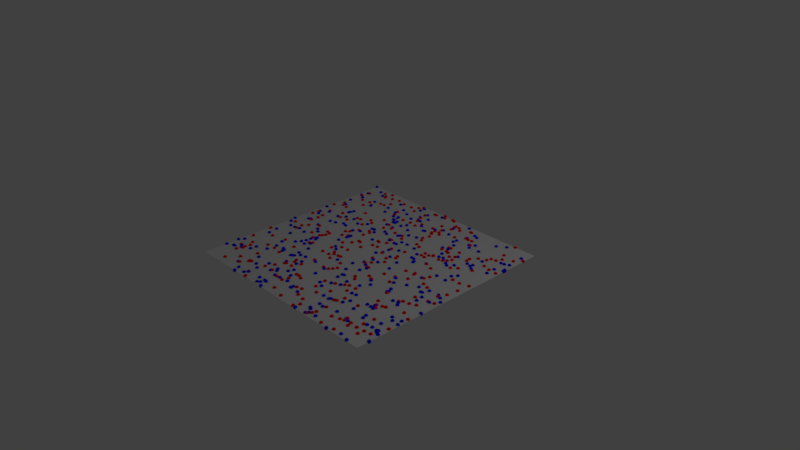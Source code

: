 # Source: ffl.blend  (saved by Blender 2.79.0; exported with 4.5.12 LTS)
import bpy
from mathutils import Matrix  # noqa: F401  (used for matrix-valued properties, if any)

bpy.ops.wm.read_factory_settings(use_empty=True)
scene = bpy.context.scene
scene.name = 'Scene'

# ---- collections
col_collection_1 = bpy.data.collections.new('Collection 1'); scene.collection.children.link(col_collection_1)

# ---- materials (node trees are filled in below, after node groups)
mat_mol_x1_mat = bpy.data.materials.new('mol_X1_mat')
mat_mol_x1_mat.alpha_threshold = 0.0
mat_mol_x1_mat.use_transparent_shadow = False
mat_mol_x1_mat.diffuse_color = (1.0, 0.0, 0.0, 1.0)
mat_mol_x1_mat.roughness = 0.5
mat_mol_x2_mat = bpy.data.materials.new('mol_X2_mat')
mat_mol_x2_mat.alpha_threshold = 0.0
mat_mol_x2_mat.use_transparent_shadow = False
mat_mol_x2_mat.diffuse_color = (0.0, 0.0, 1.0, 1.0)
mat_mol_x2_mat.roughness = 0.5
mat_mol_z1_mat = bpy.data.materials.new('mol_Z1_mat')
mat_mol_z1_mat.alpha_threshold = 0.0
mat_mol_z1_mat.use_transparent_shadow = False
mat_mol_z1_mat.diffuse_color = (0.0, 1.0, 0.0, 1.0)
mat_mol_z1_mat.roughness = 0.5
mat_mol_y2_mat = bpy.data.materials.new('mol_Y2_mat')
mat_mol_y2_mat.alpha_threshold = 0.0
mat_mol_y2_mat.use_transparent_shadow = False
mat_mol_y2_mat.diffuse_color = (0.0, 1.0, 1.0, 1.0)
mat_mol_y2_mat.roughness = 0.5
mat_mol_z2_mat = bpy.data.materials.new('mol_Z2_mat')
mat_mol_z2_mat.alpha_threshold = 0.0
mat_mol_z2_mat.use_transparent_shadow = False
mat_mol_z2_mat.diffuse_color = (1.0, 0.0, 1.0, 1.0)
mat_mol_z2_mat.roughness = 0.5

# ---- material node trees

# ---- world
world_world = bpy.data.worlds.new('World'); scene.world = world_world
world_world.color = (0.05088, 0.05088, 0.05088)
world_world.use_sun_shadow = False
world_world.sun_shadow_jitter_overblur = 0.0
world_world.cycles.sampling_method = 'MANUAL'

# ---- cameras
cam_camera = bpy.data.cameras.new('Camera')
cam_camera.clip_end = 100.0
cam_camera.lens = 35.0
cam_camera.sensor_width = 32.0
cam_camera.sensor_height = 18.0
cam_camera.ortho_scale = 7.314
cam_camera.dof.focus_distance = 0.0
cam_camera.dof.aperture_fstop = 128.0

# ---- lights
light_lamp = bpy.data.lights.new('Lamp', 'POINT')
light_lamp.transmission_factor = 0.0
light_lamp.cutoff_distance = 30.0
light_lamp.energy = 100.0
light_lamp.shadow_buffer_clip_start = 1.001
light_lamp.shadow_soft_size = 0.1
light_lamp.shadow_maximum_resolution = 0.006
light_lamp.use_absolute_resolution = True

# ---- meshes
me_mol_x1_pos = bpy.data.meshes.new('mol_X1_pos')
me_mol_x1_pos.from_pydata([(0.783, 0.8569, 0.0), (-0.4456, 0.2902, 0.0), (0.4355, -0.384, 0.0), (-0.1748, 0.3121, 0.0), (1.156, 0.9644, 0.0), (-1.46, 0.6191, 0.0), (1.071, -0.7427, 0.0), (-0.01278, -0.5923, 0.0), (-0.1676, 0.9859, 0.0), (1.205, 0.2917, 0.0), (-1.066, 0.03621, 0.0), (-1.263, -0.6051, 0.0), (-0.406, 0.9857, 0.0), (-0.2229, -1.217, 0.0), (0.1009, 0.1304, 0.0), (-0.4159, 0.629, 0.0), (-0.6812, -1.391, 0.0), (0.5809, -1.46, 0.0), (-1.286, -1.164, 0.0), (-0.4771, -0.8343, 0.0), (0.4459, -0.7111, 0.0), (-1.151, 0.5211, 0.0), (1.04, -0.8207, 0.0), (-0.2955, -0.3394, 0.0), (-0.7921, -0.01375, 0.0), (-0.6446, -1.166, 0.0), (-0.3464, -0.6172, 0.0), (-1.24, -0.1351, 0.0), (-0.8137, -0.1152, 0.0), (-1.229, -0.2265, 0.0), (-0.7706, -0.3717, 0.0), (-1.183, -0.05846, 0.0), (0.5179, -0.8103, 0.0), (-0.9438, 1.123, 0.0), (-1.156, 0.9085, 0.0), (-1.114, 1.443, 0.0), (0.7688, 0.6846, 0.0), (0.1157, -1.175, 0.0), (0.4954, 0.4525, 0.0), (0.3573, 1.317, 0.0), (-0.2261, -0.3282, 0.0), (1.457, 0.7892, 0.0), (1.407, 1.186, 0.0), (0.83, -1.301, 0.0), (0.6116, 0.5487, 0.0), (0.05644, 1.104, 0.0), (0.2402, 0.6203, 0.0), (1.437, -0.2625, 0.0), (-0.7066, 0.6574, 0.0), (-1.014, 1.35, 0.0), (-0.4327, 0.3903, 0.0), (-1.443, -0.7873, 0.0), (-1.07, -1.247, 0.0), (-0.1428, 0.1864, 0.0), (-0.3859, 0.03831, 0.0), (-0.371, -0.8089, 0.0), (-0.822, -0.8195, 0.0), (-0.96, -1.335, 0.0), (-0.06253, 0.1986, 0.0), (0.6355, -1.366, 0.0), (-1.079, 0.991, 0.0), (-0.59, -1.056, 0.0), (-0.5051, 1.298, 0.0), (0.5251, -0.2169, 0.0), (-1.351, 0.7017, 0.0), (1.223, 1.22, 0.0), (-0.2218, 1.427, 0.0), (1.102, -1.291, 0.0), (-0.3011, 1.309, 0.0), (0.6331, -0.9416, 0.0), (0.8793, -0.4999, 0.0), (0.7273, 0.5307, 0.0), (0.314, 0.5902, 0.0), (0.7028, 0.3384, 0.0), (-1.124, 1.31, 0.0), (0.5924, 0.8581, 0.0), (-1.427, 0.3098, 0.0), (1.484, 1.281, 0.0), (1.403, -0.01422, 0.0), (-0.1247, -0.6486, 0.0), (-1.289, 0.2721, 0.0), (0.19, -1.287, 0.0), (-0.8908, -1.242, 0.0), (-0.05395, -0.4371, 0.0), (-0.7923, -0.0748, 0.0), (0.292, -0.8047, 0.0), (-0.06567, 0.648, 0.0), (1.424, 0.1448, 0.0), (-0.04651, -0.6351, 0.0), (-0.05956, 0.3585, 0.0), (0.7741, 0.06962, 0.0), (0.9937, 0.766, 0.0), (-0.3335, -1.211, 0.0), (0.2503, 1.265, 0.0), (0.04065, -1.192, 0.0), (-0.488, 1.467, 0.0), (0.5664, 0.517, 0.0), (1.211, -0.9957, 0.0), (0.2727, -0.2526, 0.0), (1.246, 1.039, 0.0), (-0.2083, 0.03623, 0.0), (-0.8474, 0.002777, 0.0), (-0.3517, 0.1321, 0.0), (-0.4301, 0.744, 0.0), (0.3276, 0.1613, 0.0), (-1.294, 1.016, 0.0), (1.299, -1.317, 0.0), (0.6192, 1.201, 0.0), (0.8515, 0.6472, 0.0), (1.471, -0.7182, 0.0), (1.32, -0.4391, 0.0), (0.3062, -0.008425, 0.0), (0.6534, 0.02911, 0.0), (0.1827, -1.015, 0.0), (-1.28, 0.1847, 0.0), (1.153, -0.4919, 0.0), (-0.9582, -0.7959, 0.0), (-0.1585, -1.006, 0.0), (-0.3375, -0.2982, 0.0), (-1.402, 0.7668, 0.0), (1.404, -1.22, 0.0), (0.1844, 1.149, 0.0), (1.282, 1.116, 0.0), (0.1648, 0.8057, 0.0), (-0.4587, -0.2475, 0.0), (-0.731, -0.3431, 0.0), (-0.2524, -0.4422, 0.0), (0.2492, -0.2578, 0.0), (0.2974, -1.098, 0.0), (0.8212, 0.5889, 0.0), (0.6748, 1.21, 0.0), (0.5233, -0.428, 0.0), (-0.4732, 0.4226, 0.0), (-1.22, 1.395, 0.0), (-0.1947, 1.43, 0.0), (0.1361, 1.0, 0.0), (-0.8528, -0.2484, 0.0), (-0.5032, -1.162, 0.0), (0.2485, 1.031, 0.0), (0.9383, -1.268, 0.0), (-0.8087, -0.5927, 0.0), (1.214, 0.63, 0.0), (-0.7655, 1.351, 0.0), (0.3423, -1.476, 0.0), (-1.392, -0.1256, 0.0), (0.3779, -1.401, 0.0), (1.238, -0.4758, 0.0), (0.2455, 0.07106, 0.0), (0.4914, 1.389, 0.0), (-0.5403, -0.9415, 0.0), (1.468, -1.009, 0.0), (0.5793, -1.057, 0.0), (-0.898, 1.379, 0.0), (0.8497, -1.47, 0.0), (0.8197, 0.2957, 0.0), (0.7846, 0.03961, 0.0), (-0.2446, 1.111, 0.0), (1.117, -0.528, 0.0), (-0.4243, -0.9246, 0.0), (0.984, -1.199, 0.0), (-0.9284, 0.7518, 0.0), (-0.2649, -0.1373, 0.0), (-0.5738, 0.1321, 0.0), (0.9882, 0.8263, 0.0), (0.5573, 0.4447, 0.0), (0.6436, 0.7621, 0.0), (1.052, 0.546, 0.0), (0.104, 0.2955, 0.0), (0.2025, 0.7446, 0.0), (-0.4662, -0.05306, 0.0), (-0.4577, -0.3936, 0.0), (1.111, -0.7254, 0.0), (0.4955, 0.5224, 0.0), (0.625, 0.8619, 0.0), (0.01508, -0.5417, 0.0), (-0.2776, 1.001, 0.0), (-0.2082, -1.008, 0.0), (0.9975, -0.77, 0.0), (-0.1944, 0.6377, 0.0), (-0.6224, 1.354, 0.0), (0.1174, -0.04575, 0.0), (-0.1981, -1.135, 0.0), (0.7128, -0.3007, 0.0), (-1.243, -0.9755, 0.0), (-1.258, -1.045, 0.0), (0.09605, 1.24, 0.0), (-1.091, -0.8037, 0.0), (0.8245, 0.7321, 0.0), (0.8651, -0.9378, 0.0), (-1.144, 1.341, 0.0), (0.07253, 1.48, 0.0), (0.7845, 0.5475, 0.0), (1.052, -1.452, 0.0), (1.058, 0.9166, 0.0), (-1.443, 0.2191, 0.0), (0.5021, -0.4126, 0.0), (1.238, 0.8244, 0.0), (0.06606, -1.448, 0.0), (-0.5257, -0.9314, 0.0), (0.1991, 1.078, 0.0), (-0.01153, 0.5862, 0.0), (0.6058, 0.5591, 0.0), (1.311, -1.234, 0.0), (-0.5325, 1.417, 0.0), (-1.387, 1.242, 0.0), (0.2015, -0.1398, 0.0), (-0.1316, 1.08, 0.0), (-0.8673, -1.221, 0.0), (1.341, -0.6539, 0.0), (-1.072, 0.4133, 0.0), (0.2377, 1.335, 0.0), (-0.9777, -0.1641, 0.0), (-1.337, 0.4456, 0.0), (0.6188, -1.414, 0.0), (1.198, -1.244, 0.0), (-0.09687, -1.03, 0.0), (-0.3725, -0.1451, 0.0), (1.355, -0.1206, 0.0), (1.201, -1.143, 0.0), (-0.2895, 1.209, 0.0), (0.196, 0.8974, 0.0), (1.318, 0.286, 0.0), (0.946, -0.696, 0.0), (0.5688, 1.21, 0.0), (-1.469, -0.4857, 0.0), (0.1384, 1.062, 0.0), (-1.412, 1.109, 0.0), (0.1574, -0.8552, 0.0), (0.1469, -0.2001, 0.0), (0.3227, -0.5152, 0.0), (1.122, -0.06601, 0.0), (0.9933, -1.248, 0.0), (0.6694, -0.1689, 0.0), (1.443, 0.3232, 0.0), (-1.29, 0.07442, 0.0), (-1.248, -1.089, 0.0), (0.3008, 1.364, 0.0), (0.5104, 1.386, 0.0), (0.609, -1.041, 0.0), (-0.9046, 1.212, 0.0), (-0.6178, 1.02, 0.0), (-0.1863, -0.3218, 0.0), (0.5512, -0.7036, 0.0), (0.2367, 1.375, 0.0), (-0.04742, 1.447, 0.0), (0.3954, -0.7413, 0.0), (-0.6398, 0.08205, 0.0), (-0.6369, 0.6096, 0.0), (0.2851, 0.3582, 0.0), (0.938, 0.06089, 0.0), (0.3075, -1.308, 0.0), (-0.3437, -0.3865, 0.0), (0.6836, 0.7508, 0.0), (-1.346, -1.048, 0.0), (-0.3161, 0.1223, 0.0), (-1.271, 0.6888, 0.0), (-0.6906, 0.185, 0.0), (0.3918, -0.9608, 0.0), (-1.012, 1.116, 0.0), (-1.198, -1.394, 0.0), (0.7402, 1.107, 0.0), (1.35, -0.2801, 0.0), (0.3705, -0.5616, 0.0), (0.1573, 0.9735, 0.0), (-0.6466, 0.228, 0.0), (1.18, -0.3236, 0.0), (-0.076, 0.4612, 0.0), (-0.5908, 0.3401, 0.0), (-0.1355, -1.395, 0.0), (-0.5014, -0.7869, 0.0), (-0.3256, 0.6912, 0.0), (-0.898, -1.221, 0.0), (-1.29, -0.9061, 0.0), (0.6354, -1.221, 0.0), (0.9791, 0.4835, 0.0), (-0.8284, 0.5764, 0.0), (0.3095, 0.2093, 0.0), (0.4442, 1.125, 0.0), (0.1104, 1.468, 0.0), (-0.08802, 1.499, 0.0), (0.964, 0.1358, 0.0), (1.185, 1.488, 0.0), (-0.8707, -1.216, 0.0), (-0.6953, 0.4851, 0.0), (-0.8863, 0.5686, 0.0), (1.341, 0.7969, 0.0), (-0.5833, 0.7961, 0.0), (-1.161, 1.04, 0.0), (1.178, 1.025, 0.0), (-0.985, -1.042, 0.0), (-0.6145, -1.483, 0.0), (-0.9491, 0.4299, 0.0), (1.031, -0.03577, 0.0), (0.5579, 0.7641, 0.0), (-0.8355, -0.1443, 0.0), (-0.6484, 1.108, 0.0), (0.8129, -0.08907, 0.0), (-1.048, -0.5529, 0.0), (-0.1468, 0.3017, 0.0), (1.087, -1.233, 0.0)], [], [])
me_mol_x1_pos.use_remesh_preserve_volume = False
me_mol_x1_pos.use_remesh_preserve_attributes = False
me_mol_x1_pos.use_mirror_vertex_groups = False
me_mol_x1_pos.update()
me_mol_x1_shape = bpy.data.meshes.new('mol_X1_shape')
me_mol_x1_shape.from_pydata([(0.0, 0.0, -0.025), (0.01809, -0.01314, -0.01118), (-0.00691, -0.02127, -0.01118), (-0.02236, 0.0, -0.01118), (-0.00691, 0.02127, -0.01118), (0.01809, 0.01314, -0.01118), (0.00691, -0.02127, 0.01118), (-0.01809, -0.01314, 0.01118), (-0.01809, 0.01314, 0.01118), (0.00691, 0.02127, 0.01118), (0.02236, 0.0, 0.01118), (0.0, 0.0, 0.025), (-0.004062, -0.0125, -0.02127), (0.01063, -0.007725, -0.02127), (0.00657, -0.02022, -0.01314), (0.01063, 0.007725, -0.02127), (0.02127, 0.0, -0.01314), (-0.01314, 0.0, -0.02127), (-0.0172, -0.0125, -0.01314), (-0.004062, 0.0125, -0.02127), (-0.0172, 0.0125, -0.01314), (0.00657, 0.02022, -0.01314), (0.02378, 0.007725, 0.0), (0.02378, -0.007725, 0.0), (0.01469, -0.02022, 0.0), (0.0, -0.025, 0.0), (-0.01469, -0.02022, 0.0), (-0.02378, -0.007725, 0.0), (-0.02378, 0.007725, 0.0), (-0.01469, 0.02022, 0.0), (0.0, 0.025, 0.0), (0.01469, 0.02022, 0.0), (0.0172, -0.0125, 0.01314), (-0.00657, -0.02022, 0.01314), (-0.02127, 0.0, 0.01314), (-0.00657, 0.02022, 0.01314), (0.0172, 0.0125, 0.01314), (0.01314, 0.0, 0.02127), (0.004062, -0.0125, 0.02127), (-0.01063, -0.007725, 0.02127), (-0.01063, 0.007725, 0.02127), (0.004062, 0.0125, 0.02127)], [], [(14, 2, 12), (12, 13, 14), (1, 14, 13), (12, 0, 13), (16, 1, 13), (13, 15, 16), (5, 16, 15), (13, 0, 15), (18, 3, 17), (17, 12, 18), (2, 18, 12), (17, 0, 12), (20, 4, 19), (19, 17, 20), (3, 20, 17), (19, 0, 17), (21, 5, 15), (15, 19, 21), (4, 21, 19), (15, 0, 19), (23, 1, 16), (16, 22, 23), (10, 23, 22), (22, 16, 5), (25, 2, 14), (14, 24, 25), (6, 25, 24), (24, 14, 1), (27, 3, 18), (18, 26, 27), (7, 27, 26), (26, 18, 2), (29, 4, 20), (20, 28, 29), (8, 29, 28), (28, 20, 3), (31, 5, 21), (21, 30, 31), (9, 31, 30), (30, 21, 4), (32, 6, 24), (24, 23, 32), (10, 32, 23), (23, 24, 1), (33, 7, 26), (26, 25, 33), (6, 33, 25), (25, 26, 2), (34, 8, 28), (28, 27, 34), (7, 34, 27), (27, 28, 3), (35, 9, 30), (30, 29, 35), (8, 35, 29), (29, 30, 4), (36, 10, 22), (22, 31, 36), (9, 36, 31), (31, 22, 5), (38, 6, 32), (32, 37, 38), (11, 38, 37), (37, 32, 10), (39, 7, 33), (33, 38, 39), (11, 39, 38), (38, 33, 6), (40, 8, 34), (34, 39, 40), (11, 40, 39), (39, 34, 7), (41, 9, 35), (35, 40, 41), (11, 41, 40), (40, 35, 8), (37, 10, 36), (36, 41, 37), (11, 37, 41), (41, 36, 9)])
me_mol_x1_shape.materials.append(mat_mol_x1_mat)
me_mol_x1_shape.use_remesh_preserve_volume = False
me_mol_x1_shape.use_remesh_preserve_attributes = False
me_mol_x1_shape.use_mirror_vertex_groups = False
me_mol_x1_shape.update()
me_mol_x2_pos = bpy.data.meshes.new('mol_X2_pos')
me_mol_x2_pos.from_pydata([(0.2501, -0.07512, 0.0), (-0.8988, -1.085, 0.0), (1.14, -0.1936, 0.0), (0.6994, -1.431, 0.0), (-1.315, 0.4131, 0.0), (0.4377, 0.4303, 0.0), (0.156, -0.07117, 0.0), (1.124, 0.7381, 0.0), (1.132, 0.3416, 0.0), (1.116, 0.6951, 0.0), (-0.643, 0.2732, 0.0), (-1.441, 1.124, 0.0), (1.245, -0.3626, 0.0), (0.6464, 0.6748, 0.0), (0.6955, -0.183, 0.0), (1.307, -1.482, 0.0), (-0.7943, 1.308, 0.0), (1.497, -1.326, 0.0), (-1.307, 1.39, 0.0), (0.8598, -0.4781, 0.0), (-0.8959, 0.5133, 0.0), (-1.151, -0.9461, 0.0), (-1.076, 0.234, 0.0), (-0.4583, 1.374, 0.0), (-0.5849, 0.9706, 0.0), (-0.3204, -1.384, 0.0), (-1.345, -0.2412, 0.0), (0.0374, 0.9685, 0.0), (-0.6557, 1.072, 0.0), (0.4219, 0.08945, 0.0), (0.5272, -1.232, 0.0), (0.6669, -0.7957, 0.0), (-0.2674, 1.14, 0.0), (-1.318, 0.08811, 0.0), (1.467, -1.17, 0.0), (-0.7357, -0.3789, 0.0), (1.03, -1.23, 0.0), (0.5631, -1.469, 0.0), (-0.1546, -1.187, 0.0), (-0.3791, -1.211, 0.0), (-0.3452, -1.034, 0.0), (1.179, 0.4079, 0.0), (-0.3963, -1.463, 0.0), (-1.32, -1.057, 0.0), (-0.4178, 0.8423, 0.0), (1.472, -0.8763, 0.0), (0.2223, -0.9598, 0.0), (-0.4044, 0.4468, 0.0), (0.7366, 0.6062, 0.0), (-0.459, 0.7307, 0.0), (-0.2981, -0.641, 0.0), (-0.5577, 0.3329, 0.0), (0.1076, 1.098, 0.0), (0.5114, -1.357, 0.0), (0.8486, -0.4025, 0.0), (-0.5448, 0.08242, 0.0), (-0.3199, -0.9653, 0.0), (0.5291, -1.066, 0.0), (0.6015, 1.35, 0.0), (0.09628, 0.1492, 0.0), (-0.5605, -0.8997, 0.0), (0.6834, -1.016, 0.0), (1.488, 0.9231, 0.0), (0.7957, -1.193, 0.0), (-0.4222, -0.7633, 0.0), (0.6055, -0.5147, 0.0), (-0.2879, -1.486, 0.0), (-0.5166, 0.9055, 0.0), (0.9043, 0.4943, 0.0), (-1.189, -0.2087, 0.0), (1.106, 1.414, 0.0), (0.1406, -0.9179, 0.0), (-1.484, -1.181, 0.0), (0.7777, 1.05, 0.0), (1.429, 1.315, 0.0), (1.327, -0.9966, 0.0), (0.249, -0.8318, 0.0), (0.1867, -0.679, 0.0), (-0.6652, -1.092, 0.0), (-0.6507, 0.5442, 0.0), (0.5337, -0.6252, 0.0), (-0.3604, -1.374, 0.0), (0.7909, 1.15, 0.0), (-0.1069, 0.6076, 0.0), (-0.2964, 0.8395, 0.0), (-1.453, -0.1538, 0.0), (0.1826, -0.6025, 0.0), (-0.5042, 1.153, 0.0), (0.01847, 0.9592, 0.0), (-1.394, -1.133, 0.0), (0.3034, 0.5133, 0.0), (-0.8018, -0.2124, 0.0), (1.379, 0.8523, 0.0), (1.234, -0.2669, 0.0), (0.1039, 0.2476, 0.0), (-1.492, 1.476, 0.0), (-0.6808, -1.265, 0.0), (-0.448, -0.1899, 0.0), (-0.9916, -0.7365, 0.0), (-0.4231, 0.8902, 0.0), (0.2706, -0.2815, 0.0), (0.2545, 1.296, 0.0), (0.1604, 0.522, 0.0), (-1.371, -0.5812, 0.0), (1.477, 0.9377, 0.0), (-0.8115, -0.2262, 0.0), (-0.978, -1.341, 0.0), (0.5265, 1.078, 0.0), (-0.7737, 0.9821, 0.0), (-0.4882, -0.6524, 0.0), (-0.0005407, -1.214, 0.0), (-1.357, 1.073, 0.0), (-1.41, 1.225, 0.0), (0.9101, 0.05083, 0.0), (1.48, -0.5228, 0.0), (-0.831, -0.7354, 0.0), (1.161, -0.1876, 0.0), (0.9316, 1.059, 0.0), (-0.4938, 0.9021, 0.0), (0.2505, 0.1335, 0.0), (0.536, 0.7995, 0.0), (-1.028, 0.4802, 0.0), (-1.16, -0.3901, 0.0), (0.5973, -1.244, 0.0), (0.4923, 0.3192, 0.0), (0.7205, -0.9323, 0.0), (-1.105, 0.04485, 0.0), (-0.4621, 0.5041, 0.0), (-0.4544, 0.8457, 0.0), (-0.8699, -0.4238, 0.0), (0.4534, 0.3212, 0.0), (-0.6295, 1.208, 0.0), (-0.9914, 0.2596, 0.0), (0.194, -0.231, 0.0), (-1.392, -0.4441, 0.0), (1.467, -0.1927, 0.0), (1.44, 1.072, 0.0), (-1.283, -1.088, 0.0), (-0.08549, -0.6722, 0.0), (-0.1024, 0.4561, 0.0), (-1.37, -1.134, 0.0), (0.679, 0.588, 0.0), (1.451, -0.7963, 0.0), (-1.345, 0.741, 0.0), (1.38, 1.043, 0.0), (-0.7847, -0.4416, 0.0), (-0.08742, 0.6328, 0.0), (-0.4214, -0.8483, 0.0), (-0.5709, -0.6673, 0.0), (-0.2619, 0.2876, 0.0), (-1.038, -0.6164, 0.0), (-0.5633, -0.04131, 0.0), (0.6569, 1.329, 0.0), (-0.889, 0.3183, 0.0), (-1.486, -0.9953, 0.0), (-0.7547, 0.4561, 0.0), (0.6156, 0.8209, 0.0), (1.194, -0.1011, 0.0), (-0.3833, -0.2344, 0.0), (0.2085, -0.594, 0.0), (-0.4989, 0.4964, 0.0), (-0.4506, 1.448, 0.0), (-0.8253, -0.7721, 0.0), (0.7626, -0.2769, 0.0), (-0.6338, -0.746, 0.0), (-0.8385, -0.2921, 0.0), (0.5108, -1.084, 0.0), (0.7231, 1.102, 0.0), (-0.5078, 0.9785, 0.0), (-0.4457, -1.131, 0.0), (1.002, 0.2201, 0.0), (0.5303, -0.4408, 0.0), (0.9974, -0.7955, 0.0), (1.06, -0.5688, 0.0), (-0.9424, -0.08836, 0.0), (1.334, 1.035, 0.0), (-1.417, 0.892, 0.0), (0.04555, 0.07606, 0.0), (0.5939, 0.9501, 0.0), (0.01164, 0.4283, 0.0), (-1.191, 1.321, 0.0), (0.3523, -0.6729, 0.0), (0.1231, -0.1936, 0.0), (-0.5155, 0.9975, 0.0), (-1.112, 0.5997, 0.0), (-0.9135, -0.49, 0.0), (-1.121, 1.099, 0.0), (-0.06814, -0.8234, 0.0), (-0.2343, -1.078, 0.0), (0.879, -1.015, 0.0), (-0.8379, 1.103, 0.0), (1.238, -1.125, 0.0), (-0.7045, -1.442, 0.0), (0.359, -0.7772, 0.0), (0.5922, -1.438, 0.0), (1.084, -1.007, 0.0), (-0.5126, -1.177, 0.0), (-0.01688, 0.7186, 0.0), (1.149, 0.2172, 0.0), (0.3915, -1.483, 0.0), (-1.007, -0.8776, 0.0), (0.776, 0.5637, 0.0), (-0.8254, 0.2999, 0.0), (1.165, -0.595, 0.0), (0.4005, 1.459, 0.0), (0.8471, 0.7614, 0.0), (0.1088, -0.4808, 0.0), (0.872, -0.4571, 0.0), (0.2076, 0.3278, 0.0), (0.9851, -1.224, 0.0), (1.428, -1.15, 0.0), (-0.2788, 1.338, 0.0), (-0.1381, 0.8166, 0.0), (-0.5394, 0.1106, 0.0), (1.398, -0.1265, 0.0), (-1.427, 0.337, 0.0), (-0.08889, 1.433, 0.0), (1.414, -1.115, 0.0), (-0.6558, -0.7618, 0.0), (0.06372, 0.5162, 0.0), (0.09859, 0.7526, 0.0), (1.316, -1.118, 0.0), (1.179, -1.454, 0.0), (0.04886, 0.4295, 0.0), (-1.062, 0.9699, 0.0), (0.8555, 0.5275, 0.0), (0.9706, -1.494, 0.0), (-0.3398, 0.7227, 0.0), (0.572, 1.23, 0.0), (-0.2556, 0.9112, 0.0), (-0.1727, 1.245, 0.0), (-1.009, -0.04126, 0.0), (-0.285, -1.202, 0.0), (-1.474, 0.5007, 0.0), (1.05, 0.7169, 0.0), (-1.265, -0.2334, 0.0), (-1.062, -0.2307, 0.0), (0.1321, -1.254, 0.0), (0.6028, -0.807, 0.0), (-0.2173, 1.132, 0.0), (1.379, 0.7179, 0.0), (1.141, 0.8965, 0.0), (-0.8478, -0.3604, 0.0), (0.1994, 1.163, 0.0), (-0.4594, -1.38, 0.0), (-0.4795, -1.093, 0.0), (1.099, -1.065, 0.0), (0.9651, 0.5672, 0.0), (-0.09693, 1.041, 0.0), (-0.3163, 0.5623, 0.0), (-1.441, -0.9306, 0.0), (-1.103, 0.6249, 0.0), (0.9823, -0.8438, 0.0), (-0.3108, 1.224, 0.0), (1.314, -0.8143, 0.0), (0.5533, 0.2465, 0.0), (-0.1515, -0.4029, 0.0), (0.3314, 1.132, 0.0), (1.336, -0.09039, 0.0), (0.4665, -0.07959, 0.0), (1.172, 0.6549, 0.0), (0.4149, -1.083, 0.0), (-0.6405, -0.4873, 0.0), (-1.489, -0.05875, 0.0), (-1.123, 0.4106, 0.0), (1.045, -0.1274, 0.0), (-0.6407, -0.6407, 0.0), (-1.088, 0.6747, 0.0), (-0.8515, -1.42, 0.0), (1.37, -0.8639, 0.0), (0.9117, -0.2034, 0.0), (-0.3613, 1.093, 0.0), (-0.8269, -1.498, 0.0), (0.2424, -0.3715, 0.0), (-1.164, -1.028, 0.0), (0.05069, -0.3225, 0.0), (-1.345, 0.06567, 0.0), (-0.7806, -0.2542, 0.0), (-0.006783, -1.249, 0.0), (-1.382, 0.2738, 0.0), (0.5174, 1.022, 0.0), (0.9926, 1.335, 0.0), (-0.2543, 0.5358, 0.0), (-0.6181, -0.7322, 0.0), (-0.0898, 0.4394, 0.0), (0.9179, -0.8403, 0.0), (1.487, 0.9005, 0.0), (-0.669, -1.398, 0.0), (-0.3633, -1.436, 0.0), (1.377, -0.2845, 0.0), (-0.5384, 0.1494, 0.0), (0.545, 0.2721, 0.0), (1.132, -0.5517, 0.0), (0.004163, -1.247, 0.0), (1.03, -0.8527, 0.0), (-0.8716, -0.7174, 0.0), (0.5407, -1.377, 0.0), (-0.7727, -1.212, 0.0), (1.396, -1.128, 0.0), (0.6926, 0.3449, 0.0)], [], [])
me_mol_x2_pos.use_remesh_preserve_volume = False
me_mol_x2_pos.use_remesh_preserve_attributes = False
me_mol_x2_pos.use_mirror_vertex_groups = False
me_mol_x2_pos.update()
me_mol_x2_shape = bpy.data.meshes.new('mol_X2_shape')
me_mol_x2_shape.from_pydata([(0.0, 0.0, -0.025), (0.01809, -0.01314, -0.01118), (-0.00691, -0.02127, -0.01118), (-0.02236, 0.0, -0.01118), (-0.00691, 0.02127, -0.01118), (0.01809, 0.01314, -0.01118), (0.00691, -0.02127, 0.01118), (-0.01809, -0.01314, 0.01118), (-0.01809, 0.01314, 0.01118), (0.00691, 0.02127, 0.01118), (0.02236, 0.0, 0.01118), (0.0, 0.0, 0.025), (-0.004062, -0.0125, -0.02127), (0.01063, -0.007725, -0.02127), (0.00657, -0.02022, -0.01314), (0.01063, 0.007725, -0.02127), (0.02127, 0.0, -0.01314), (-0.01314, 0.0, -0.02127), (-0.0172, -0.0125, -0.01314), (-0.004062, 0.0125, -0.02127), (-0.0172, 0.0125, -0.01314), (0.00657, 0.02022, -0.01314), (0.02378, 0.007725, 0.0), (0.02378, -0.007725, 0.0), (0.01469, -0.02022, 0.0), (0.0, -0.025, 0.0), (-0.01469, -0.02022, 0.0), (-0.02378, -0.007725, 0.0), (-0.02378, 0.007725, 0.0), (-0.01469, 0.02022, 0.0), (0.0, 0.025, 0.0), (0.01469, 0.02022, 0.0), (0.0172, -0.0125, 0.01314), (-0.00657, -0.02022, 0.01314), (-0.02127, 0.0, 0.01314), (-0.00657, 0.02022, 0.01314), (0.0172, 0.0125, 0.01314), (0.01314, 0.0, 0.02127), (0.004062, -0.0125, 0.02127), (-0.01063, -0.007725, 0.02127), (-0.01063, 0.007725, 0.02127), (0.004062, 0.0125, 0.02127)], [], [(14, 2, 12), (12, 13, 14), (1, 14, 13), (12, 0, 13), (16, 1, 13), (13, 15, 16), (5, 16, 15), (13, 0, 15), (18, 3, 17), (17, 12, 18), (2, 18, 12), (17, 0, 12), (20, 4, 19), (19, 17, 20), (3, 20, 17), (19, 0, 17), (21, 5, 15), (15, 19, 21), (4, 21, 19), (15, 0, 19), (23, 1, 16), (16, 22, 23), (10, 23, 22), (22, 16, 5), (25, 2, 14), (14, 24, 25), (6, 25, 24), (24, 14, 1), (27, 3, 18), (18, 26, 27), (7, 27, 26), (26, 18, 2), (29, 4, 20), (20, 28, 29), (8, 29, 28), (28, 20, 3), (31, 5, 21), (21, 30, 31), (9, 31, 30), (30, 21, 4), (32, 6, 24), (24, 23, 32), (10, 32, 23), (23, 24, 1), (33, 7, 26), (26, 25, 33), (6, 33, 25), (25, 26, 2), (34, 8, 28), (28, 27, 34), (7, 34, 27), (27, 28, 3), (35, 9, 30), (30, 29, 35), (8, 35, 29), (29, 30, 4), (36, 10, 22), (22, 31, 36), (9, 36, 31), (31, 22, 5), (38, 6, 32), (32, 37, 38), (11, 38, 37), (37, 32, 10), (39, 7, 33), (33, 38, 39), (11, 39, 38), (38, 33, 6), (40, 8, 34), (34, 39, 40), (11, 40, 39), (39, 34, 7), (41, 9, 35), (35, 40, 41), (11, 41, 40), (40, 35, 8), (37, 10, 36), (36, 41, 37), (11, 37, 41), (41, 36, 9)])
me_mol_x2_shape.materials.append(mat_mol_x2_mat)
me_mol_x2_shape.use_remesh_preserve_volume = False
me_mol_x2_shape.use_remesh_preserve_attributes = False
me_mol_x2_shape.use_mirror_vertex_groups = False
me_mol_x2_shape.update()
me_mol_z1_pos = bpy.data.meshes.new('mol_Z1_pos')
me_mol_z1_pos.from_pydata([], [], [])
me_mol_z1_pos.use_remesh_preserve_volume = False
me_mol_z1_pos.use_remesh_preserve_attributes = False
me_mol_z1_pos.use_mirror_vertex_groups = False
me_mol_z1_pos.update()
me_mol_z1_shape = bpy.data.meshes.new('mol_Z1_shape')
me_mol_z1_shape.from_pydata([(0.0, 0.0, -0.005), (0.003618, -0.002629, -0.002236), (-0.001382, -0.004253, -0.002236), (-0.004472, 0.0, -0.002236), (-0.001382, 0.004253, -0.002236), (0.003618, 0.002629, -0.002236), (0.001382, -0.004253, 0.002236), (-0.003618, -0.002629, 0.002236), (-0.003618, 0.002629, 0.002236), (0.001382, 0.004253, 0.002236), (0.004472, 0.0, 0.002236), (0.0, 0.0, 0.005), (-0.0008123, -0.0025, -0.004253), (0.002127, -0.001545, -0.004253), (0.001314, -0.004045, -0.002629), (0.002127, 0.001545, -0.004253), (0.004253, 0.0, -0.002629), (-0.002629, 0.0, -0.004253), (-0.003441, -0.0025, -0.002629), (-0.0008123, 0.0025, -0.004253), (-0.003441, 0.0025, -0.002629), (0.001314, 0.004045, -0.002629), (0.004755, 0.001545, 0.0), (0.004755, -0.001545, 0.0), (0.002939, -0.004045, 0.0), (0.0, -0.005, 0.0), (-0.002939, -0.004045, 0.0), (-0.004755, -0.001545, 0.0), (-0.004755, 0.001545, 0.0), (-0.002939, 0.004045, 0.0), (0.0, 0.005, 0.0), (0.002939, 0.004045, 0.0), (0.003441, -0.0025, 0.002629), (-0.001314, -0.004045, 0.002629), (-0.004253, 0.0, 0.002629), (-0.001314, 0.004045, 0.002629), (0.003441, 0.0025, 0.002629), (0.002629, 0.0, 0.004253), (0.0008123, -0.0025, 0.004253), (-0.002127, -0.001545, 0.004253), (-0.002127, 0.001545, 0.004253), (0.0008123, 0.0025, 0.004253)], [], [(14, 2, 12), (12, 13, 14), (1, 14, 13), (12, 0, 13), (16, 1, 13), (13, 15, 16), (5, 16, 15), (13, 0, 15), (18, 3, 17), (17, 12, 18), (2, 18, 12), (17, 0, 12), (20, 4, 19), (19, 17, 20), (3, 20, 17), (19, 0, 17), (21, 5, 15), (15, 19, 21), (4, 21, 19), (15, 0, 19), (23, 1, 16), (16, 22, 23), (10, 23, 22), (22, 16, 5), (25, 2, 14), (14, 24, 25), (6, 25, 24), (24, 14, 1), (27, 3, 18), (18, 26, 27), (7, 27, 26), (26, 18, 2), (29, 4, 20), (20, 28, 29), (8, 29, 28), (28, 20, 3), (31, 5, 21), (21, 30, 31), (9, 31, 30), (30, 21, 4), (32, 6, 24), (24, 23, 32), (10, 32, 23), (23, 24, 1), (33, 7, 26), (26, 25, 33), (6, 33, 25), (25, 26, 2), (34, 8, 28), (28, 27, 34), (7, 34, 27), (27, 28, 3), (35, 9, 30), (30, 29, 35), (8, 35, 29), (29, 30, 4), (36, 10, 22), (22, 31, 36), (9, 36, 31), (31, 22, 5), (38, 6, 32), (32, 37, 38), (11, 38, 37), (37, 32, 10), (39, 7, 33), (33, 38, 39), (11, 39, 38), (38, 33, 6), (40, 8, 34), (34, 39, 40), (11, 40, 39), (39, 34, 7), (41, 9, 35), (35, 40, 41), (11, 41, 40), (40, 35, 8), (37, 10, 36), (36, 41, 37), (11, 37, 41), (41, 36, 9)])
me_mol_z1_shape.materials.append(mat_mol_z1_mat)
me_mol_z1_shape.use_remesh_preserve_volume = False
me_mol_z1_shape.use_remesh_preserve_attributes = False
me_mol_z1_shape.use_mirror_vertex_groups = False
me_mol_z1_shape.update()
me_mol_y2_pos = bpy.data.meshes.new('mol_Y2_pos')
me_mol_y2_pos.from_pydata([], [], [])
me_mol_y2_pos.use_remesh_preserve_volume = False
me_mol_y2_pos.use_remesh_preserve_attributes = False
me_mol_y2_pos.use_mirror_vertex_groups = False
me_mol_y2_pos.update()
me_mol_y2_shape = bpy.data.meshes.new('mol_Y2_shape')
me_mol_y2_shape.from_pydata([(0.0, 0.0, -0.005), (0.003618, -0.002629, -0.002236), (-0.001382, -0.004253, -0.002236), (-0.004472, 0.0, -0.002236), (-0.001382, 0.004253, -0.002236), (0.003618, 0.002629, -0.002236), (0.001382, -0.004253, 0.002236), (-0.003618, -0.002629, 0.002236), (-0.003618, 0.002629, 0.002236), (0.001382, 0.004253, 0.002236), (0.004472, 0.0, 0.002236), (0.0, 0.0, 0.005), (-0.0008123, -0.0025, -0.004253), (0.002127, -0.001545, -0.004253), (0.001314, -0.004045, -0.002629), (0.002127, 0.001545, -0.004253), (0.004253, 0.0, -0.002629), (-0.002629, 0.0, -0.004253), (-0.003441, -0.0025, -0.002629), (-0.0008123, 0.0025, -0.004253), (-0.003441, 0.0025, -0.002629), (0.001314, 0.004045, -0.002629), (0.004755, 0.001545, 0.0), (0.004755, -0.001545, 0.0), (0.002939, -0.004045, 0.0), (0.0, -0.005, 0.0), (-0.002939, -0.004045, 0.0), (-0.004755, -0.001545, 0.0), (-0.004755, 0.001545, 0.0), (-0.002939, 0.004045, 0.0), (0.0, 0.005, 0.0), (0.002939, 0.004045, 0.0), (0.003441, -0.0025, 0.002629), (-0.001314, -0.004045, 0.002629), (-0.004253, 0.0, 0.002629), (-0.001314, 0.004045, 0.002629), (0.003441, 0.0025, 0.002629), (0.002629, 0.0, 0.004253), (0.0008123, -0.0025, 0.004253), (-0.002127, -0.001545, 0.004253), (-0.002127, 0.001545, 0.004253), (0.0008123, 0.0025, 0.004253)], [], [(14, 2, 12), (12, 13, 14), (1, 14, 13), (12, 0, 13), (16, 1, 13), (13, 15, 16), (5, 16, 15), (13, 0, 15), (18, 3, 17), (17, 12, 18), (2, 18, 12), (17, 0, 12), (20, 4, 19), (19, 17, 20), (3, 20, 17), (19, 0, 17), (21, 5, 15), (15, 19, 21), (4, 21, 19), (15, 0, 19), (23, 1, 16), (16, 22, 23), (10, 23, 22), (22, 16, 5), (25, 2, 14), (14, 24, 25), (6, 25, 24), (24, 14, 1), (27, 3, 18), (18, 26, 27), (7, 27, 26), (26, 18, 2), (29, 4, 20), (20, 28, 29), (8, 29, 28), (28, 20, 3), (31, 5, 21), (21, 30, 31), (9, 31, 30), (30, 21, 4), (32, 6, 24), (24, 23, 32), (10, 32, 23), (23, 24, 1), (33, 7, 26), (26, 25, 33), (6, 33, 25), (25, 26, 2), (34, 8, 28), (28, 27, 34), (7, 34, 27), (27, 28, 3), (35, 9, 30), (30, 29, 35), (8, 35, 29), (29, 30, 4), (36, 10, 22), (22, 31, 36), (9, 36, 31), (31, 22, 5), (38, 6, 32), (32, 37, 38), (11, 38, 37), (37, 32, 10), (39, 7, 33), (33, 38, 39), (11, 39, 38), (38, 33, 6), (40, 8, 34), (34, 39, 40), (11, 40, 39), (39, 34, 7), (41, 9, 35), (35, 40, 41), (11, 41, 40), (40, 35, 8), (37, 10, 36), (36, 41, 37), (11, 37, 41), (41, 36, 9)])
me_mol_y2_shape.materials.append(mat_mol_y2_mat)
me_mol_y2_shape.use_remesh_preserve_volume = False
me_mol_y2_shape.use_remesh_preserve_attributes = False
me_mol_y2_shape.use_mirror_vertex_groups = False
me_mol_y2_shape.update()
me_mol_z2_pos = bpy.data.meshes.new('mol_Z2_pos')
me_mol_z2_pos.from_pydata([], [], [])
me_mol_z2_pos.use_remesh_preserve_volume = False
me_mol_z2_pos.use_remesh_preserve_attributes = False
me_mol_z2_pos.use_mirror_vertex_groups = False
me_mol_z2_pos.update()
me_mol_z2_shape = bpy.data.meshes.new('mol_Z2_shape')
me_mol_z2_shape.from_pydata([(0.0, 0.0, -0.005), (0.003618, -0.002629, -0.002236), (-0.001382, -0.004253, -0.002236), (-0.004472, 0.0, -0.002236), (-0.001382, 0.004253, -0.002236), (0.003618, 0.002629, -0.002236), (0.001382, -0.004253, 0.002236), (-0.003618, -0.002629, 0.002236), (-0.003618, 0.002629, 0.002236), (0.001382, 0.004253, 0.002236), (0.004472, 0.0, 0.002236), (0.0, 0.0, 0.005), (-0.0008123, -0.0025, -0.004253), (0.002127, -0.001545, -0.004253), (0.001314, -0.004045, -0.002629), (0.002127, 0.001545, -0.004253), (0.004253, 0.0, -0.002629), (-0.002629, 0.0, -0.004253), (-0.003441, -0.0025, -0.002629), (-0.0008123, 0.0025, -0.004253), (-0.003441, 0.0025, -0.002629), (0.001314, 0.004045, -0.002629), (0.004755, 0.001545, 0.0), (0.004755, -0.001545, 0.0), (0.002939, -0.004045, 0.0), (0.0, -0.005, 0.0), (-0.002939, -0.004045, 0.0), (-0.004755, -0.001545, 0.0), (-0.004755, 0.001545, 0.0), (-0.002939, 0.004045, 0.0), (0.0, 0.005, 0.0), (0.002939, 0.004045, 0.0), (0.003441, -0.0025, 0.002629), (-0.001314, -0.004045, 0.002629), (-0.004253, 0.0, 0.002629), (-0.001314, 0.004045, 0.002629), (0.003441, 0.0025, 0.002629), (0.002629, 0.0, 0.004253), (0.0008123, -0.0025, 0.004253), (-0.002127, -0.001545, 0.004253), (-0.002127, 0.001545, 0.004253), (0.0008123, 0.0025, 0.004253)], [], [(14, 2, 12), (12, 13, 14), (1, 14, 13), (12, 0, 13), (16, 1, 13), (13, 15, 16), (5, 16, 15), (13, 0, 15), (18, 3, 17), (17, 12, 18), (2, 18, 12), (17, 0, 12), (20, 4, 19), (19, 17, 20), (3, 20, 17), (19, 0, 17), (21, 5, 15), (15, 19, 21), (4, 21, 19), (15, 0, 19), (23, 1, 16), (16, 22, 23), (10, 23, 22), (22, 16, 5), (25, 2, 14), (14, 24, 25), (6, 25, 24), (24, 14, 1), (27, 3, 18), (18, 26, 27), (7, 27, 26), (26, 18, 2), (29, 4, 20), (20, 28, 29), (8, 29, 28), (28, 20, 3), (31, 5, 21), (21, 30, 31), (9, 31, 30), (30, 21, 4), (32, 6, 24), (24, 23, 32), (10, 32, 23), (23, 24, 1), (33, 7, 26), (26, 25, 33), (6, 33, 25), (25, 26, 2), (34, 8, 28), (28, 27, 34), (7, 34, 27), (27, 28, 3), (35, 9, 30), (30, 29, 35), (8, 35, 29), (29, 30, 4), (36, 10, 22), (22, 31, 36), (9, 36, 31), (31, 22, 5), (38, 6, 32), (32, 37, 38), (11, 38, 37), (37, 32, 10), (39, 7, 33), (33, 38, 39), (11, 39, 38), (38, 33, 6), (40, 8, 34), (34, 39, 40), (11, 40, 39), (39, 34, 7), (41, 9, 35), (35, 40, 41), (11, 41, 40), (40, 35, 8), (37, 10, 36), (36, 41, 37), (11, 37, 41), (41, 36, 9)])
me_mol_z2_shape.materials.append(mat_mol_z2_mat)
me_mol_z2_shape.use_remesh_preserve_volume = False
me_mol_z2_shape.use_remesh_preserve_attributes = False
me_mol_z2_shape.use_mirror_vertex_groups = False
me_mol_z2_shape.update()
me_plane = bpy.data.meshes.new('Plane')
me_plane.from_pydata([(-1.0, -1.0, 0.0), (1.0, -1.0, 0.0), (-1.0, 1.0, 0.0), (1.0, 1.0, 0.0)], [], [(1, 2, 0), (1, 3, 2)])
me_plane.use_remesh_preserve_volume = False
me_plane.use_remesh_preserve_attributes = False
me_plane.use_mirror_vertex_groups = False
me_plane.update()

# ---- objects
ob_molecules = bpy.data.objects.new('molecules', None)
ob_mol_x1 = bpy.data.objects.new('mol_X1', me_mol_x1_pos)
ob_mol_x1_shape = bpy.data.objects.new('mol_X1_shape', me_mol_x1_shape)
ob_mol_x2 = bpy.data.objects.new('mol_X2', me_mol_x2_pos)
ob_mol_x2_shape = bpy.data.objects.new('mol_X2_shape', me_mol_x2_shape)
ob_mol_z1 = bpy.data.objects.new('mol_Z1', me_mol_z1_pos)
ob_mol_z1_shape = bpy.data.objects.new('mol_Z1_shape', me_mol_z1_shape)
ob_mol_y2 = bpy.data.objects.new('mol_Y2', me_mol_y2_pos)
ob_mol_y2_shape = bpy.data.objects.new('mol_Y2_shape', me_mol_y2_shape)
ob_mol_z2 = bpy.data.objects.new('mol_Z2', me_mol_z2_pos)
ob_mol_z2_shape = bpy.data.objects.new('mol_Z2_shape', me_mol_z2_shape)
ob_plane = bpy.data.objects.new('Plane', me_plane)
ob_lamp = bpy.data.objects.new('Lamp', light_lamp)
ob_camera = bpy.data.objects.new('Camera', cam_camera)

# ---- transforms, parenting, visibility, modifiers, constraints
ob_molecules.location = (0.0, 0.0, 0.0)
ob_molecules.lock_location = (True, True, True)
ob_molecules.lock_rotation = (True, True, True)
ob_molecules.lock_scale = (True, True, True)
ob_molecules.empty_image_offset = (0.0, 0.0)
ob_molecules.hide_viewport = True
ob_molecules.hide_select = True
ob_molecules.lineart.crease_threshold = 0.0
ob_mol_x1.parent = ob_molecules
ob_mol_x1.location = (0.0, 0.0, 0.0)
ob_mol_x1.hide_select = True
ob_mol_x1.show_instancer_for_render = False
ob_mol_x1.instance_type = 'VERTS'
ob_mol_x1.use_instance_vertices_rotation = True
ob_mol_x1.lineart.crease_threshold = 0.0
ob_mol_x1_shape.parent = ob_mol_x1
ob_mol_x1_shape.location = (0.0, 0.0, 0.0)
ob_mol_x1_shape.track_axis = 'POS_Z'
ob_mol_x1_shape.lock_location = (True, True, True)
ob_mol_x1_shape.lineart.crease_threshold = 0.0
ob_mol_x2.parent = ob_molecules
ob_mol_x2.location = (0.0, 0.0, 0.0)
ob_mol_x2.hide_select = True
ob_mol_x2.show_instancer_for_render = False
ob_mol_x2.instance_type = 'VERTS'
ob_mol_x2.use_instance_vertices_rotation = True
ob_mol_x2.lineart.crease_threshold = 0.0
ob_mol_x2_shape.parent = ob_mol_x2
ob_mol_x2_shape.location = (0.0, 0.0, 0.0)
ob_mol_x2_shape.track_axis = 'POS_Z'
ob_mol_x2_shape.lock_location = (True, True, True)
ob_mol_x2_shape.lineart.crease_threshold = 0.0
ob_mol_z1.parent = ob_molecules
ob_mol_z1.location = (0.0, 0.0, 0.0)
ob_mol_z1.show_instancer_for_render = False
ob_mol_z1.instance_type = 'VERTS'
ob_mol_z1.use_instance_vertices_rotation = True
ob_mol_z1.lineart.crease_threshold = 0.0
ob_mol_z1_shape.parent = ob_mol_z1
ob_mol_z1_shape.location = (0.0, 0.0, 0.0)
ob_mol_z1_shape.track_axis = 'POS_Z'
ob_mol_z1_shape.lock_location = (True, True, True)
ob_mol_z1_shape.lineart.crease_threshold = 0.0
ob_mol_y2.parent = ob_molecules
ob_mol_y2.location = (0.0, 0.0, 0.0)
ob_mol_y2.show_instancer_for_render = False
ob_mol_y2.instance_type = 'VERTS'
ob_mol_y2.use_instance_vertices_rotation = True
ob_mol_y2.lineart.crease_threshold = 0.0
ob_mol_y2_shape.parent = ob_mol_y2
ob_mol_y2_shape.location = (0.0, 0.0, 0.0)
ob_mol_y2_shape.track_axis = 'POS_Z'
ob_mol_y2_shape.lock_location = (True, True, True)
ob_mol_y2_shape.lineart.crease_threshold = 0.0
ob_mol_z2.parent = ob_molecules
ob_mol_z2.location = (0.0, 0.0, 0.0)
ob_mol_z2.show_instancer_for_render = False
ob_mol_z2.instance_type = 'VERTS'
ob_mol_z2.use_instance_vertices_rotation = True
ob_mol_z2.lineart.crease_threshold = 0.0
ob_mol_z2_shape.parent = ob_mol_z2
ob_mol_z2_shape.location = (0.0, 0.0, 0.0)
ob_mol_z2_shape.track_axis = 'POS_Z'
ob_mol_z2_shape.lock_location = (True, True, True)
ob_mol_z2_shape.lineart.crease_threshold = 0.0
ob_plane.location = (0.0, 0.0, 0.0)
ob_plane.scale = (1.5, 1.5, 1.0)
ob_plane.display_type = 'SOLID'
ob_plane.show_all_edges = True
ob_plane.lineart.crease_threshold = 0.0
ob_lamp.location = (4.076, 1.005, 5.904)
ob_lamp.rotation_euler = (0.6503, 0.05522, 1.866)
ob_lamp.lock_rotations_4d = False
ob_lamp.empty_display_type = 'ARROWS'
ob_lamp.color = (0.0, 0.0, 0.0, 0.0)
ob_lamp.lineart.crease_threshold = 0.0
ob_camera.location = (7.481, -6.508, 5.344)
ob_camera.rotation_euler = (1.109, 0.0, 0.8149)
ob_camera.lock_rotations_4d = False
ob_camera.empty_display_type = 'ARROWS'
ob_camera.color = (0.0, 0.0, 0.0, 0.0)
ob_camera.display_type = 'WIRE'
ob_camera.lineart.crease_threshold = 0.0

# ---- collection membership
col_collection_1.objects.link(ob_molecules)
col_collection_1.objects.link(ob_mol_x1)
col_collection_1.objects.link(ob_mol_x1_shape)
col_collection_1.objects.link(ob_mol_x2)
col_collection_1.objects.link(ob_mol_x2_shape)
col_collection_1.objects.link(ob_mol_z1)
col_collection_1.objects.link(ob_mol_z1_shape)
col_collection_1.objects.link(ob_mol_y2)
col_collection_1.objects.link(ob_mol_y2_shape)
col_collection_1.objects.link(ob_mol_z2)
col_collection_1.objects.link(ob_mol_z2_shape)
col_collection_1.objects.link(ob_plane)
col_collection_1.objects.link(ob_lamp)
col_collection_1.objects.link(ob_camera)

# ---- scene / render settings (as saved in the file)
scene.camera = ob_camera
scene.frame_start = 0; scene.frame_end = 12000; scene.frame_set(0)
scene.render.engine = 'BLENDER_EEVEE_NEXT'
scene.render.resolution_percentage = 50
scene.render.dither_intensity = 0.0
scene.cycles.use_denoising = False
scene.cycles.samples = 128
scene.cycles.sampling_pattern = 'TABULATED_SOBOL'
scene.cycles.use_adaptive_sampling = False
scene.cycles.use_light_tree = False
scene.cycles.blur_glossy = 0.0
scene.cycles.sample_clamp_indirect = 0.0
scene.view_settings.view_transform = 'Standard'
bpy.context.view_layer.update()
